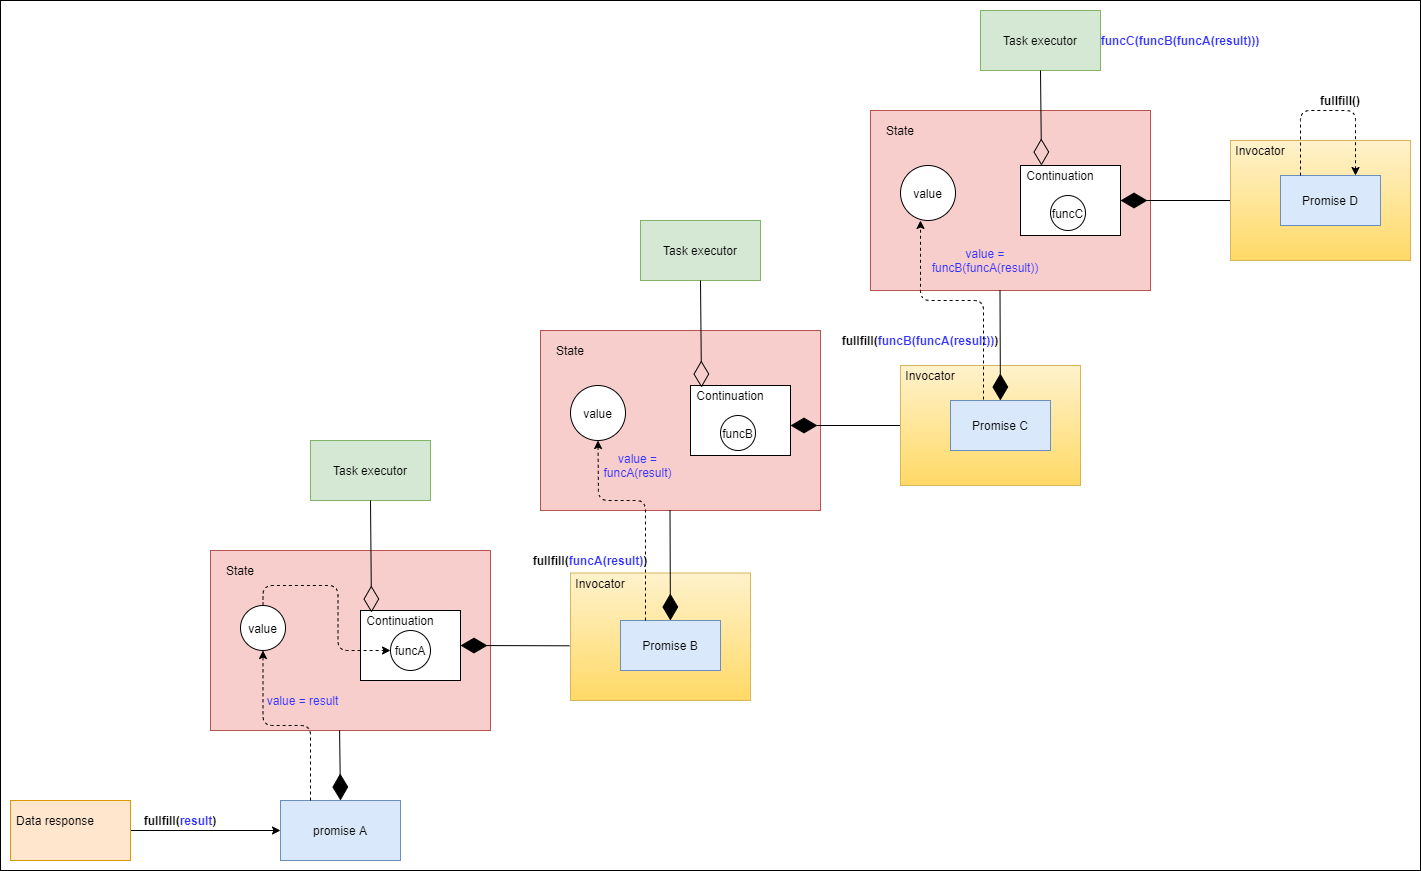

The diagram above was exported from draw.io. Its source (the exported page's mxGraphModel, read from the mxfile embedded in the PNG):
<mxGraphModel dx="3122" dy="822" grid="1" gridSize="10" guides="1" tooltips="1" connect="1" arrows="1" fold="1" page="1" pageScale="1" pageWidth="850" pageHeight="1100" math="0" shadow="0">
  <root>
    <mxCell id="1udsIUe4tDvQzOqCGvZM-0" />
    <mxCell id="1udsIUe4tDvQzOqCGvZM-1" parent="1udsIUe4tDvQzOqCGvZM-0" />
    <mxCell id="0PHIsD-zWrs7JjbDwyTD-11" value="" style="rounded=0;whiteSpace=wrap;html=1;" vertex="1" parent="1udsIUe4tDvQzOqCGvZM-1">
      <mxGeometry x="-1590" y="630" width="1420" height="870" as="geometry" />
    </mxCell>
    <mxCell id="0PHIsD-zWrs7JjbDwyTD-12" value="" style="group" vertex="1" connectable="0" parent="1udsIUe4tDvQzOqCGvZM-1">
      <mxGeometry x="-1590" y="640" width="1410" height="850" as="geometry" />
    </mxCell>
    <mxCell id="1udsIUe4tDvQzOqCGvZM-2" value="promise A" style="rounded=0;whiteSpace=wrap;html=1;strokeColor=#6c8ebf;fillColor=#dae8fc;" parent="0PHIsD-zWrs7JjbDwyTD-12" vertex="1">
      <mxGeometry x="280" y="790" width="120" height="60" as="geometry" />
    </mxCell>
    <mxCell id="1udsIUe4tDvQzOqCGvZM-6" value="" style="rounded=0;whiteSpace=wrap;html=1;verticalAlign=bottom;strokeColor=#b85450;fillColor=#f8cecc;" parent="0PHIsD-zWrs7JjbDwyTD-12" vertex="1">
      <mxGeometry x="210" y="540" width="280" height="180" as="geometry" />
    </mxCell>
    <mxCell id="1udsIUe4tDvQzOqCGvZM-9" value="" style="rounded=0;whiteSpace=wrap;html=1;" parent="0PHIsD-zWrs7JjbDwyTD-12" vertex="1">
      <mxGeometry x="360" y="600" width="100" height="70" as="geometry" />
    </mxCell>
    <mxCell id="1udsIUe4tDvQzOqCGvZM-26" value="" style="endArrow=diamondThin;endFill=1;endSize=24;html=1;entryX=0.5;entryY=0;entryDx=0;entryDy=0;exitX=0.461;exitY=1;exitDx=0;exitDy=0;exitPerimeter=0;" parent="0PHIsD-zWrs7JjbDwyTD-12" source="1udsIUe4tDvQzOqCGvZM-6" target="1udsIUe4tDvQzOqCGvZM-2" edge="1">
      <mxGeometry width="160" relative="1" as="geometry">
        <mxPoint x="340" y="750" as="sourcePoint" />
        <mxPoint x="370" y="850" as="targetPoint" />
      </mxGeometry>
    </mxCell>
    <mxCell id="1udsIUe4tDvQzOqCGvZM-27" value="" style="endArrow=diamondThin;endFill=1;endSize=24;html=1;entryX=1;entryY=0.5;entryDx=0;entryDy=0;exitX=-0.006;exitY=0.571;exitDx=0;exitDy=0;exitPerimeter=0;" parent="0PHIsD-zWrs7JjbDwyTD-12" source="UiywRiVsGEAa8FD-zQYR-5" target="1udsIUe4tDvQzOqCGvZM-9" edge="1">
      <mxGeometry width="160" relative="1" as="geometry">
        <mxPoint x="570" y="635" as="sourcePoint" />
        <mxPoint x="670" y="790" as="targetPoint" />
      </mxGeometry>
    </mxCell>
    <mxCell id="UiywRiVsGEAa8FD-zQYR-1" value="State" style="text;html=1;strokeColor=none;fillColor=none;align=center;verticalAlign=middle;whiteSpace=wrap;rounded=0;" parent="0PHIsD-zWrs7JjbDwyTD-12" vertex="1">
      <mxGeometry x="220" y="550" width="40" height="20" as="geometry" />
    </mxCell>
    <mxCell id="UiywRiVsGEAa8FD-zQYR-3" value="Invocator" style="text;html=1;strokeColor=none;fillColor=none;align=center;verticalAlign=middle;whiteSpace=wrap;rounded=0;" parent="0PHIsD-zWrs7JjbDwyTD-12" vertex="1">
      <mxGeometry x="580" y="580" width="40" height="20" as="geometry" />
    </mxCell>
    <mxCell id="UiywRiVsGEAa8FD-zQYR-4" value="value" style="ellipse;whiteSpace=wrap;html=1;aspect=fixed;gradientColor=none;" parent="0PHIsD-zWrs7JjbDwyTD-12" vertex="1">
      <mxGeometry x="240" y="595" width="45" height="45" as="geometry" />
    </mxCell>
    <mxCell id="UiywRiVsGEAa8FD-zQYR-5" value="" style="rounded=0;whiteSpace=wrap;html=1;fillColor=#fff2cc;gradientColor=#ffd966;strokeColor=#d6b656;" parent="0PHIsD-zWrs7JjbDwyTD-12" vertex="1">
      <mxGeometry x="570" y="562.5" width="180" height="127.5" as="geometry" />
    </mxCell>
    <mxCell id="UiywRiVsGEAa8FD-zQYR-6" value="Promise B" style="rounded=0;whiteSpace=wrap;html=1;fillColor=#dae8fc;strokeColor=#6c8ebf;" parent="0PHIsD-zWrs7JjbDwyTD-12" vertex="1">
      <mxGeometry x="620" y="610" width="100" height="50" as="geometry" />
    </mxCell>
    <mxCell id="UiywRiVsGEAa8FD-zQYR-7" value="" style="rounded=0;whiteSpace=wrap;html=1;verticalAlign=bottom;strokeColor=#b85450;fillColor=#f8cecc;" parent="0PHIsD-zWrs7JjbDwyTD-12" vertex="1">
      <mxGeometry x="540" y="320" width="280" height="180" as="geometry" />
    </mxCell>
    <mxCell id="UiywRiVsGEAa8FD-zQYR-9" value="State" style="text;html=1;strokeColor=none;fillColor=none;align=center;verticalAlign=middle;whiteSpace=wrap;rounded=0;" parent="0PHIsD-zWrs7JjbDwyTD-12" vertex="1">
      <mxGeometry x="550" y="330" width="40" height="20" as="geometry" />
    </mxCell>
    <mxCell id="UiywRiVsGEAa8FD-zQYR-10" value="value" style="ellipse;whiteSpace=wrap;html=1;aspect=fixed;gradientColor=none;" parent="0PHIsD-zWrs7JjbDwyTD-12" vertex="1">
      <mxGeometry x="570" y="375" width="55" height="55" as="geometry" />
    </mxCell>
    <mxCell id="UiywRiVsGEAa8FD-zQYR-11" value="" style="endArrow=diamondThin;endFill=1;endSize=24;html=1;exitX=0.461;exitY=1;exitDx=0;exitDy=0;exitPerimeter=0;" parent="0PHIsD-zWrs7JjbDwyTD-12" target="UiywRiVsGEAa8FD-zQYR-6" edge="1">
      <mxGeometry width="160" relative="1" as="geometry">
        <mxPoint x="669.5" y="500" as="sourcePoint" />
        <mxPoint x="670.4200000000001" y="570" as="targetPoint" />
      </mxGeometry>
    </mxCell>
    <mxCell id="UiywRiVsGEAa8FD-zQYR-12" value="" style="endArrow=diamondThin;endFill=1;endSize=24;html=1;entryX=1;entryY=0.5;entryDx=0;entryDy=0;exitX=0;exitY=0.5;exitDx=0;exitDy=0;" parent="0PHIsD-zWrs7JjbDwyTD-12" edge="1">
      <mxGeometry width="160" relative="1" as="geometry">
        <mxPoint x="900" y="415" as="sourcePoint" />
        <mxPoint x="790" y="415" as="targetPoint" />
      </mxGeometry>
    </mxCell>
    <mxCell id="UiywRiVsGEAa8FD-zQYR-13" value="" style="rounded=0;whiteSpace=wrap;html=1;fillColor=#fff2cc;gradientColor=#ffd966;strokeColor=#d6b656;" parent="0PHIsD-zWrs7JjbDwyTD-12" vertex="1">
      <mxGeometry x="900" y="355" width="180" height="120" as="geometry" />
    </mxCell>
    <mxCell id="UiywRiVsGEAa8FD-zQYR-14" value="Promise C" style="rounded=0;whiteSpace=wrap;html=1;fillColor=#dae8fc;strokeColor=#6c8ebf;" parent="0PHIsD-zWrs7JjbDwyTD-12" vertex="1">
      <mxGeometry x="950" y="390" width="100" height="50" as="geometry" />
    </mxCell>
    <mxCell id="UiywRiVsGEAa8FD-zQYR-15" value="Invocator" style="text;html=1;strokeColor=none;fillColor=none;align=center;verticalAlign=middle;whiteSpace=wrap;rounded=0;" parent="0PHIsD-zWrs7JjbDwyTD-12" vertex="1">
      <mxGeometry x="910" y="355" width="40" height="20" as="geometry" />
    </mxCell>
    <mxCell id="UiywRiVsGEAa8FD-zQYR-16" value="" style="rounded=0;whiteSpace=wrap;html=1;verticalAlign=bottom;strokeColor=#b85450;fillColor=#f8cecc;" parent="0PHIsD-zWrs7JjbDwyTD-12" vertex="1">
      <mxGeometry x="870" y="100" width="280" height="180" as="geometry" />
    </mxCell>
    <mxCell id="UiywRiVsGEAa8FD-zQYR-18" value="State" style="text;html=1;strokeColor=none;fillColor=none;align=center;verticalAlign=middle;whiteSpace=wrap;rounded=0;" parent="0PHIsD-zWrs7JjbDwyTD-12" vertex="1">
      <mxGeometry x="880" y="110" width="40" height="20" as="geometry" />
    </mxCell>
    <mxCell id="UiywRiVsGEAa8FD-zQYR-19" value="value" style="ellipse;whiteSpace=wrap;html=1;aspect=fixed;gradientColor=none;" parent="0PHIsD-zWrs7JjbDwyTD-12" vertex="1">
      <mxGeometry x="900" y="155" width="55" height="55" as="geometry" />
    </mxCell>
    <mxCell id="UiywRiVsGEAa8FD-zQYR-20" value="" style="endArrow=diamondThin;endFill=1;endSize=24;html=1;exitX=0.461;exitY=1;exitDx=0;exitDy=0;exitPerimeter=0;" parent="0PHIsD-zWrs7JjbDwyTD-12" edge="1">
      <mxGeometry width="160" relative="1" as="geometry">
        <mxPoint x="999.5" y="280" as="sourcePoint" />
        <mxPoint x="999.9074074074074" y="390" as="targetPoint" />
      </mxGeometry>
    </mxCell>
    <mxCell id="UiywRiVsGEAa8FD-zQYR-21" value="" style="endArrow=diamondThin;endFill=1;endSize=24;html=1;entryX=1;entryY=0.5;entryDx=0;entryDy=0;exitX=0;exitY=0.5;exitDx=0;exitDy=0;" parent="0PHIsD-zWrs7JjbDwyTD-12" edge="1">
      <mxGeometry width="160" relative="1" as="geometry">
        <mxPoint x="1230" y="190" as="sourcePoint" />
        <mxPoint x="1120" y="190" as="targetPoint" />
      </mxGeometry>
    </mxCell>
    <mxCell id="UiywRiVsGEAa8FD-zQYR-22" value="" style="rounded=0;whiteSpace=wrap;html=1;fillColor=#fff2cc;gradientColor=#ffd966;strokeColor=#d6b656;" parent="0PHIsD-zWrs7JjbDwyTD-12" vertex="1">
      <mxGeometry x="1230" y="130" width="180" height="120" as="geometry" />
    </mxCell>
    <mxCell id="UiywRiVsGEAa8FD-zQYR-23" value="Promise D" style="rounded=0;whiteSpace=wrap;html=1;fillColor=#dae8fc;strokeColor=#6c8ebf;" parent="0PHIsD-zWrs7JjbDwyTD-12" vertex="1">
      <mxGeometry x="1280" y="165" width="100" height="50" as="geometry" />
    </mxCell>
    <mxCell id="UiywRiVsGEAa8FD-zQYR-24" value="Invocator" style="text;html=1;strokeColor=none;fillColor=none;align=center;verticalAlign=middle;whiteSpace=wrap;rounded=0;" parent="0PHIsD-zWrs7JjbDwyTD-12" vertex="1">
      <mxGeometry x="1240" y="130" width="40" height="20" as="geometry" />
    </mxCell>
    <mxCell id="UiywRiVsGEAa8FD-zQYR-25" value="funcA" style="ellipse;whiteSpace=wrap;html=1;aspect=fixed;gradientColor=none;" parent="0PHIsD-zWrs7JjbDwyTD-12" vertex="1">
      <mxGeometry x="390" y="620" width="40" height="40" as="geometry" />
    </mxCell>
    <mxCell id="UiywRiVsGEAa8FD-zQYR-26" value="Continuation" style="text;html=1;strokeColor=none;fillColor=none;align=center;verticalAlign=middle;whiteSpace=wrap;rounded=0;" parent="0PHIsD-zWrs7JjbDwyTD-12" vertex="1">
      <mxGeometry x="380" y="600" width="40" height="20" as="geometry" />
    </mxCell>
    <mxCell id="UiywRiVsGEAa8FD-zQYR-29" value="" style="rounded=0;whiteSpace=wrap;html=1;" parent="0PHIsD-zWrs7JjbDwyTD-12" vertex="1">
      <mxGeometry x="690" y="375" width="100" height="70" as="geometry" />
    </mxCell>
    <mxCell id="UiywRiVsGEAa8FD-zQYR-30" value="funcB" style="ellipse;whiteSpace=wrap;html=1;aspect=fixed;gradientColor=none;" parent="0PHIsD-zWrs7JjbDwyTD-12" vertex="1">
      <mxGeometry x="720" y="405" width="35" height="35" as="geometry" />
    </mxCell>
    <mxCell id="UiywRiVsGEAa8FD-zQYR-31" value="Continuation" style="text;html=1;strokeColor=none;fillColor=none;align=center;verticalAlign=middle;whiteSpace=wrap;rounded=0;" parent="0PHIsD-zWrs7JjbDwyTD-12" vertex="1">
      <mxGeometry x="710" y="375" width="40" height="20" as="geometry" />
    </mxCell>
    <mxCell id="UiywRiVsGEAa8FD-zQYR-32" value="" style="rounded=0;whiteSpace=wrap;html=1;" parent="0PHIsD-zWrs7JjbDwyTD-12" vertex="1">
      <mxGeometry x="1020" y="155" width="100" height="70" as="geometry" />
    </mxCell>
    <mxCell id="UiywRiVsGEAa8FD-zQYR-33" value="funcC" style="ellipse;whiteSpace=wrap;html=1;aspect=fixed;gradientColor=none;" parent="0PHIsD-zWrs7JjbDwyTD-12" vertex="1">
      <mxGeometry x="1050" y="185" width="35" height="35" as="geometry" />
    </mxCell>
    <mxCell id="UiywRiVsGEAa8FD-zQYR-34" value="Continuation" style="text;html=1;strokeColor=none;fillColor=none;align=center;verticalAlign=middle;whiteSpace=wrap;rounded=0;" parent="0PHIsD-zWrs7JjbDwyTD-12" vertex="1">
      <mxGeometry x="1040" y="155" width="40" height="20" as="geometry" />
    </mxCell>
    <mxCell id="UiywRiVsGEAa8FD-zQYR-36" style="edgeStyle=orthogonalEdgeStyle;rounded=0;orthogonalLoop=1;jettySize=auto;html=1;exitX=1;exitY=0.5;exitDx=0;exitDy=0;entryX=0;entryY=0.5;entryDx=0;entryDy=0;" parent="0PHIsD-zWrs7JjbDwyTD-12" source="UiywRiVsGEAa8FD-zQYR-35" target="1udsIUe4tDvQzOqCGvZM-2" edge="1">
      <mxGeometry relative="1" as="geometry" />
    </mxCell>
    <mxCell id="UiywRiVsGEAa8FD-zQYR-35" value="" style="rounded=0;whiteSpace=wrap;html=1;fillColor=#ffe6cc;strokeColor=#d79b00;" parent="0PHIsD-zWrs7JjbDwyTD-12" vertex="1">
      <mxGeometry x="10" y="790" width="120" height="60" as="geometry" />
    </mxCell>
    <mxCell id="UiywRiVsGEAa8FD-zQYR-37" value="&lt;b&gt;fullfill(&lt;font color=&quot;#3333ff&quot;&gt;result&lt;/font&gt;)&lt;/b&gt;" style="text;html=1;strokeColor=none;fillColor=none;align=center;verticalAlign=middle;whiteSpace=wrap;rounded=0;" parent="0PHIsD-zWrs7JjbDwyTD-12" vertex="1">
      <mxGeometry x="160" y="800" width="40" height="20" as="geometry" />
    </mxCell>
    <mxCell id="UiywRiVsGEAa8FD-zQYR-38" value="Data response" style="text;html=1;strokeColor=none;fillColor=none;align=center;verticalAlign=middle;whiteSpace=wrap;rounded=0;" parent="0PHIsD-zWrs7JjbDwyTD-12" vertex="1">
      <mxGeometry y="800" width="110" height="20" as="geometry" />
    </mxCell>
    <mxCell id="UiywRiVsGEAa8FD-zQYR-40" value="&lt;font color=&quot;#3333ff&quot;&gt;value = result&lt;/font&gt;" style="text;html=1;strokeColor=none;fillColor=none;align=center;verticalAlign=middle;whiteSpace=wrap;rounded=0;" parent="0PHIsD-zWrs7JjbDwyTD-12" vertex="1">
      <mxGeometry x="265" y="680" width="75" height="20" as="geometry" />
    </mxCell>
    <mxCell id="UiywRiVsGEAa8FD-zQYR-42" value="&lt;b&gt;fullfill(&lt;font color=&quot;#3333ff&quot;&gt;funcA(result)&lt;/font&gt;)&lt;/b&gt;" style="text;html=1;strokeColor=none;fillColor=none;align=center;verticalAlign=middle;whiteSpace=wrap;rounded=0;" parent="0PHIsD-zWrs7JjbDwyTD-12" vertex="1">
      <mxGeometry x="570" y="540" width="40" height="20" as="geometry" />
    </mxCell>
    <mxCell id="UiywRiVsGEAa8FD-zQYR-44" value="&lt;font color=&quot;#3333ff&quot;&gt;value = funcA(result)&lt;/font&gt;" style="text;html=1;strokeColor=none;fillColor=none;align=center;verticalAlign=middle;whiteSpace=wrap;rounded=0;" parent="0PHIsD-zWrs7JjbDwyTD-12" vertex="1">
      <mxGeometry x="600" y="445" width="75" height="20" as="geometry" />
    </mxCell>
    <mxCell id="UiywRiVsGEAa8FD-zQYR-49" value="&lt;b&gt;fullfill()&lt;/b&gt;" style="text;html=1;strokeColor=none;fillColor=none;align=center;verticalAlign=middle;whiteSpace=wrap;rounded=0;" parent="0PHIsD-zWrs7JjbDwyTD-12" vertex="1">
      <mxGeometry x="1320" y="80" width="40" height="20" as="geometry" />
    </mxCell>
    <mxCell id="UiywRiVsGEAa8FD-zQYR-51" value="&lt;font color=&quot;#3333ff&quot;&gt;value = funcB(funcA(result))&lt;/font&gt;" style="text;html=1;strokeColor=none;fillColor=none;align=center;verticalAlign=middle;whiteSpace=wrap;rounded=0;" parent="0PHIsD-zWrs7JjbDwyTD-12" vertex="1">
      <mxGeometry x="940" y="240" width="90" height="20" as="geometry" />
    </mxCell>
    <mxCell id="UiywRiVsGEAa8FD-zQYR-53" value="&lt;b&gt;fullfill(&lt;font color=&quot;#3333ff&quot;&gt;funcB(funcA(result))&lt;/font&gt;)&lt;/b&gt;" style="text;html=1;strokeColor=none;fillColor=none;align=center;verticalAlign=middle;whiteSpace=wrap;rounded=0;" parent="0PHIsD-zWrs7JjbDwyTD-12" vertex="1">
      <mxGeometry x="900" y="320" width="40" height="20" as="geometry" />
    </mxCell>
    <mxCell id="c7Zs_cpq4P3gFHtMh23R-0" value="Invocator" style="text;html=1;strokeColor=none;fillColor=none;align=center;verticalAlign=middle;whiteSpace=wrap;rounded=0;" parent="0PHIsD-zWrs7JjbDwyTD-12" vertex="1">
      <mxGeometry x="580" y="562.5" width="40" height="20" as="geometry" />
    </mxCell>
    <mxCell id="-hXQft2eQI6pf2-iaByx-0" style="edgeStyle=orthogonalEdgeStyle;orthogonalLoop=1;jettySize=auto;html=1;entryX=0.5;entryY=1;entryDx=0;entryDy=0;rounded=1;dashed=1;exitX=0.25;exitY=0;exitDx=0;exitDy=0;" parent="0PHIsD-zWrs7JjbDwyTD-12" source="1udsIUe4tDvQzOqCGvZM-2" target="UiywRiVsGEAa8FD-zQYR-4" edge="1">
      <mxGeometry relative="1" as="geometry">
        <mxPoint x="330" y="800" as="sourcePoint" />
        <mxPoint x="279.9200000000001" y="650.0799999999999" as="targetPoint" />
      </mxGeometry>
    </mxCell>
    <mxCell id="0PHIsD-zWrs7JjbDwyTD-7" style="edgeStyle=orthogonalEdgeStyle;orthogonalLoop=1;jettySize=auto;html=1;exitX=0.5;exitY=0;exitDx=0;exitDy=0;entryX=0;entryY=0.5;entryDx=0;entryDy=0;rounded=1;dashed=1;" edge="1" parent="0PHIsD-zWrs7JjbDwyTD-12" source="UiywRiVsGEAa8FD-zQYR-4" target="UiywRiVsGEAa8FD-zQYR-25">
      <mxGeometry relative="1" as="geometry" />
    </mxCell>
    <mxCell id="-hXQft2eQI6pf2-iaByx-1" style="edgeStyle=orthogonalEdgeStyle;rounded=1;orthogonalLoop=1;jettySize=auto;html=1;dashed=1;exitX=0.25;exitY=0;exitDx=0;exitDy=0;" parent="0PHIsD-zWrs7JjbDwyTD-12" target="UiywRiVsGEAa8FD-zQYR-10" edge="1" source="UiywRiVsGEAa8FD-zQYR-6">
      <mxGeometry relative="1" as="geometry">
        <mxPoint x="650" y="560" as="sourcePoint" />
        <mxPoint x="607.5" y="440" as="targetPoint" />
        <Array as="points">
          <mxPoint x="645" y="490" />
          <mxPoint x="598" y="490" />
        </Array>
      </mxGeometry>
    </mxCell>
    <mxCell id="-hXQft2eQI6pf2-iaByx-2" style="edgeStyle=orthogonalEdgeStyle;rounded=1;orthogonalLoop=1;jettySize=auto;html=1;entryX=0.5;entryY=1;entryDx=0;entryDy=0;dashed=1;exitX=0.33;exitY=-0.02;exitDx=0;exitDy=0;exitPerimeter=0;" parent="0PHIsD-zWrs7JjbDwyTD-12" edge="1" source="UiywRiVsGEAa8FD-zQYR-14">
      <mxGeometry relative="1" as="geometry">
        <mxPoint x="983" y="355" as="sourcePoint" />
        <mxPoint x="920" y="210" as="targetPoint" />
        <Array as="points">
          <mxPoint x="983" y="290" />
          <mxPoint x="920" y="290" />
        </Array>
      </mxGeometry>
    </mxCell>
    <mxCell id="0PHIsD-zWrs7JjbDwyTD-0" value="Task executor" style="rounded=0;whiteSpace=wrap;html=1;fillColor=#d5e8d4;strokeColor=#82b366;" vertex="1" parent="0PHIsD-zWrs7JjbDwyTD-12">
      <mxGeometry x="310" y="430" width="120" height="60" as="geometry" />
    </mxCell>
    <mxCell id="0PHIsD-zWrs7JjbDwyTD-1" value="" style="endArrow=diamondThin;endFill=0;endSize=24;html=1;entryX=0.11;entryY=0.029;entryDx=0;entryDy=0;exitX=0.5;exitY=1;exitDx=0;exitDy=0;entryPerimeter=0;" edge="1" parent="0PHIsD-zWrs7JjbDwyTD-12" source="0PHIsD-zWrs7JjbDwyTD-0" target="1udsIUe4tDvQzOqCGvZM-9">
      <mxGeometry width="160" relative="1" as="geometry">
        <mxPoint x="520" y="350" as="sourcePoint" />
        <mxPoint x="680" y="350" as="targetPoint" />
      </mxGeometry>
    </mxCell>
    <mxCell id="0PHIsD-zWrs7JjbDwyTD-2" value="Task executor" style="rounded=0;whiteSpace=wrap;html=1;fillColor=#d5e8d4;strokeColor=#82b366;" vertex="1" parent="0PHIsD-zWrs7JjbDwyTD-12">
      <mxGeometry x="640" y="210" width="120" height="60" as="geometry" />
    </mxCell>
    <mxCell id="0PHIsD-zWrs7JjbDwyTD-3" value="" style="endArrow=diamondThin;endFill=0;endSize=24;html=1;entryX=0.11;entryY=0.029;entryDx=0;entryDy=0;exitX=0.5;exitY=1;exitDx=0;exitDy=0;entryPerimeter=0;" edge="1" parent="0PHIsD-zWrs7JjbDwyTD-12" source="0PHIsD-zWrs7JjbDwyTD-2">
      <mxGeometry width="160" relative="1" as="geometry">
        <mxPoint x="850" y="125" as="sourcePoint" />
        <mxPoint x="701" y="377.0300000000002" as="targetPoint" />
      </mxGeometry>
    </mxCell>
    <mxCell id="0PHIsD-zWrs7JjbDwyTD-5" value="Task executor" style="rounded=0;whiteSpace=wrap;html=1;fillColor=#d5e8d4;strokeColor=#82b366;" vertex="1" parent="0PHIsD-zWrs7JjbDwyTD-12">
      <mxGeometry x="980" width="120" height="60" as="geometry" />
    </mxCell>
    <mxCell id="0PHIsD-zWrs7JjbDwyTD-6" value="" style="endArrow=diamondThin;endFill=0;endSize=24;html=1;entryX=0.11;entryY=0.029;entryDx=0;entryDy=0;exitX=0.5;exitY=1;exitDx=0;exitDy=0;entryPerimeter=0;" edge="1" parent="0PHIsD-zWrs7JjbDwyTD-12" source="0PHIsD-zWrs7JjbDwyTD-5">
      <mxGeometry width="160" relative="1" as="geometry">
        <mxPoint x="1190" y="-97.02999999999997" as="sourcePoint" />
        <mxPoint x="1041" y="155.00000000000023" as="targetPoint" />
      </mxGeometry>
    </mxCell>
    <mxCell id="0PHIsD-zWrs7JjbDwyTD-8" value="&lt;b&gt;&lt;font color=&quot;#3333ff&quot;&gt;funcC(funcB(funcA(result)))&lt;/font&gt;&lt;/b&gt;" style="text;html=1;strokeColor=none;fillColor=none;align=center;verticalAlign=middle;whiteSpace=wrap;rounded=0;" vertex="1" parent="0PHIsD-zWrs7JjbDwyTD-12">
      <mxGeometry x="1160" y="20" width="40" height="20" as="geometry" />
    </mxCell>
    <mxCell id="0PHIsD-zWrs7JjbDwyTD-9" style="edgeStyle=orthogonalEdgeStyle;rounded=1;orthogonalLoop=1;jettySize=auto;html=1;entryX=0.75;entryY=0;entryDx=0;entryDy=0;dashed=1;" edge="1" parent="0PHIsD-zWrs7JjbDwyTD-12" target="UiywRiVsGEAa8FD-zQYR-23">
      <mxGeometry relative="1" as="geometry">
        <mxPoint x="1300" y="165" as="sourcePoint" />
        <Array as="points">
          <mxPoint x="1300" y="165" />
          <mxPoint x="1300" y="100" />
          <mxPoint x="1355" y="100" />
        </Array>
      </mxGeometry>
    </mxCell>
  </root>
</mxGraphModel>